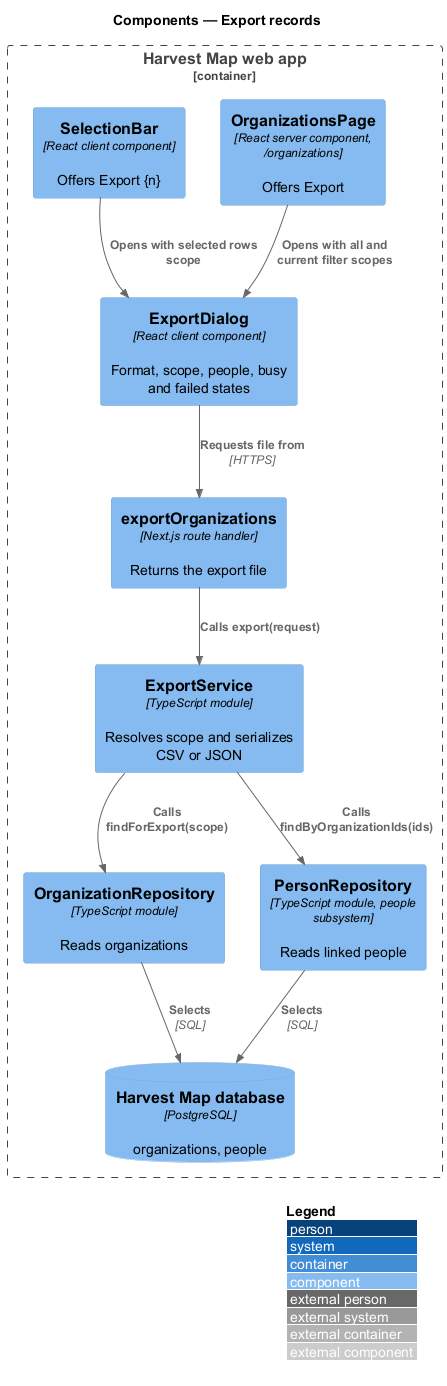

The diagram above was rendered by PlantUML. Its source (embedded in the PNG):
@startuml
!include <C4/C4_Component>
LAYOUT_WITH_LEGEND()
title Components — Export records

Container_Boundary(web, "Harvest Map web app") {
  Component(page, "OrganizationsPage", "React server component, /organizations", "Offers Export")
  Component(bar, "SelectionBar", "React client component", "Offers Export {n}")
  Component(dialog, "ExportDialog", "React client component", "Format, scope, people, busy and failed states")
  Component(handler, "exportOrganizations", "Next.js route handler", "Returns the export file")
  Component(service, "ExportService", "TypeScript module", "Resolves scope and serializes CSV or JSON")
  Component(orgs, "OrganizationRepository", "TypeScript module", "Reads organizations")
  Component(people, "PersonRepository", "TypeScript module, people subsystem", "Reads linked people")
  ComponentDb(db, "Harvest Map database", "PostgreSQL", "organizations, people")
}
Rel(page, dialog, "Opens with all and current filter scopes")
Rel(bar, dialog, "Opens with selected rows scope")
Rel(dialog, handler, "Requests file from", "HTTPS")
Rel(handler, service, "Calls export(request)")
Rel(service, orgs, "Calls findForExport(scope)")
Rel(service, people, "Calls findByOrganizationIds(ids)")
Rel(orgs, db, "Selects", "SQL")
Rel(people, db, "Selects", "SQL")
@enduml